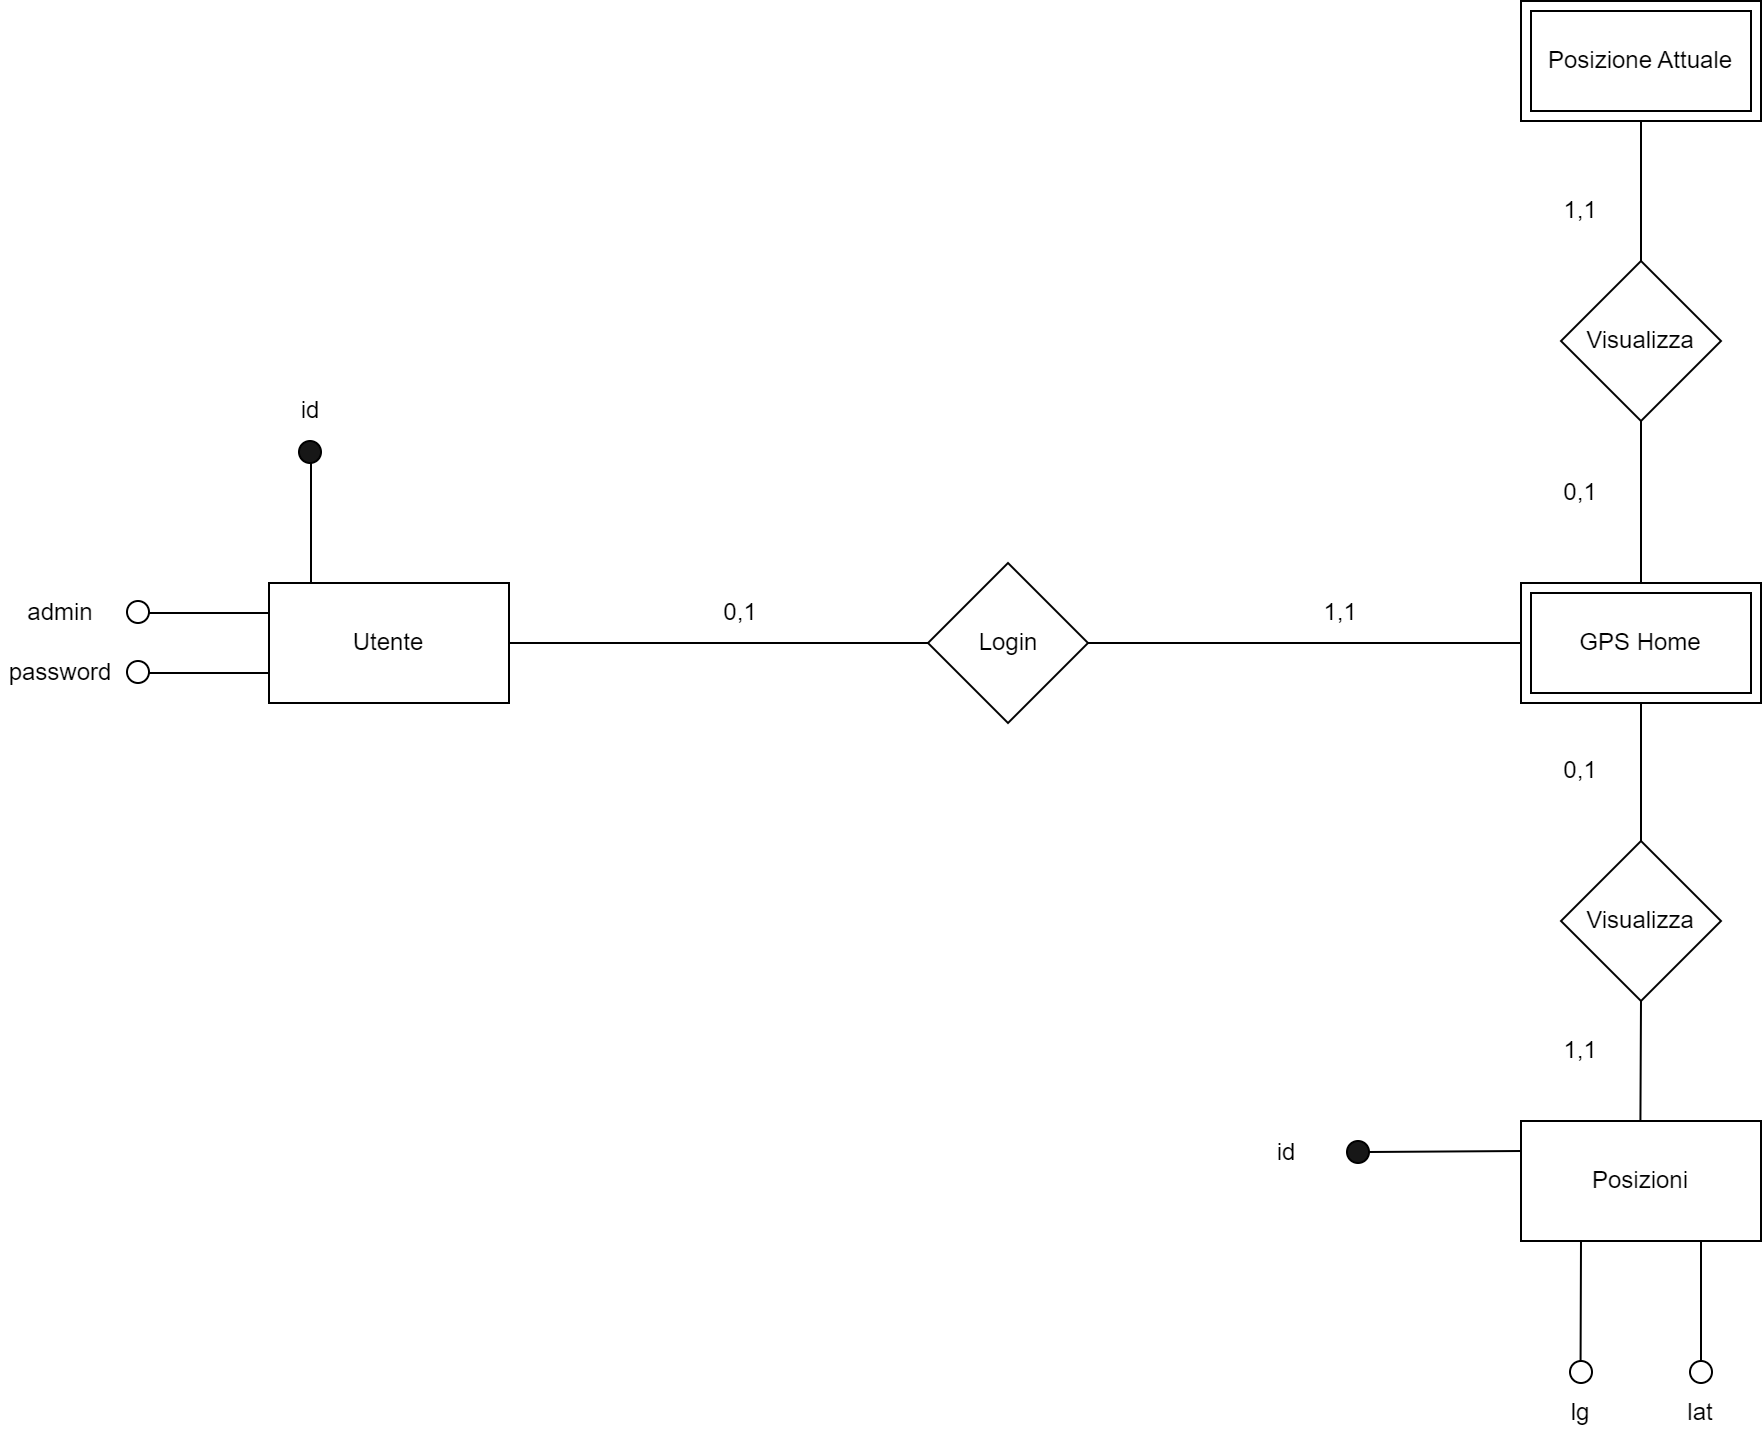

The diagram above was exported from draw.io. Its source (the exported page's mxGraphModel, read from the mxfile embedded in the PNG):
<mxGraphModel dx="1295" dy="1927" grid="1" gridSize="10" guides="1" tooltips="1" connect="1" arrows="1" fold="1" page="1" pageScale="1" pageWidth="827" pageHeight="1169" math="0" shadow="0">
  <root>
    <mxCell id="0" />
    <mxCell id="1" parent="0" />
    <mxCell id="kSCZr5z-TJ9Q9wVV0tbq-2" value="Utente" style="rounded=0;whiteSpace=wrap;html=1;fontFamily=Helvetica;" parent="1" vertex="1">
      <mxGeometry x="204" y="271" width="120" height="60" as="geometry" />
    </mxCell>
    <mxCell id="kSCZr5z-TJ9Q9wVV0tbq-3" value="" style="line;strokeWidth=1;rotatable=0;dashed=0;labelPosition=right;align=left;verticalAlign=middle;spacingTop=0;spacingLeft=6;points=[];portConstraint=eastwest;" parent="1" vertex="1">
      <mxGeometry x="144" y="281" width="60" height="10" as="geometry" />
    </mxCell>
    <mxCell id="kSCZr5z-TJ9Q9wVV0tbq-4" value="" style="ellipse;whiteSpace=wrap;html=1;aspect=fixed;" parent="1" vertex="1">
      <mxGeometry x="133" y="280" width="11" height="11" as="geometry" />
    </mxCell>
    <mxCell id="kSCZr5z-TJ9Q9wVV0tbq-5" value="" style="line;strokeWidth=1;rotatable=0;dashed=0;labelPosition=right;align=left;verticalAlign=middle;spacingTop=0;spacingLeft=6;points=[];portConstraint=eastwest;" parent="1" vertex="1">
      <mxGeometry x="144" y="311" width="60" height="10" as="geometry" />
    </mxCell>
    <mxCell id="kSCZr5z-TJ9Q9wVV0tbq-6" value="" style="ellipse;whiteSpace=wrap;html=1;aspect=fixed;" parent="1" vertex="1">
      <mxGeometry x="133" y="310" width="11" height="11" as="geometry" />
    </mxCell>
    <mxCell id="kSCZr5z-TJ9Q9wVV0tbq-9" value="" style="line;strokeWidth=1;rotatable=0;dashed=0;labelPosition=right;align=left;verticalAlign=middle;spacingTop=0;spacingLeft=6;points=[];portConstraint=eastwest;flipV=1;direction=south;" parent="1" vertex="1">
      <mxGeometry x="220" y="211" width="10" height="60" as="geometry" />
    </mxCell>
    <mxCell id="kSCZr5z-TJ9Q9wVV0tbq-10" value="" style="ellipse;whiteSpace=wrap;html=1;aspect=fixed;flipV=1;direction=south;labelBackgroundColor=none;fillColor=#171717;" parent="1" vertex="1">
      <mxGeometry x="219" y="200" width="11" height="11" as="geometry" />
    </mxCell>
    <mxCell id="kSCZr5z-TJ9Q9wVV0tbq-11" value="admin" style="text;html=1;align=center;verticalAlign=middle;whiteSpace=wrap;rounded=0;" parent="1" vertex="1">
      <mxGeometry x="70" y="271" width="60" height="30" as="geometry" />
    </mxCell>
    <mxCell id="kSCZr5z-TJ9Q9wVV0tbq-12" value="password" style="text;html=1;align=center;verticalAlign=middle;whiteSpace=wrap;rounded=0;" parent="1" vertex="1">
      <mxGeometry x="70" y="301" width="60" height="30" as="geometry" />
    </mxCell>
    <mxCell id="kSCZr5z-TJ9Q9wVV0tbq-13" value="id" style="text;html=1;align=center;verticalAlign=middle;whiteSpace=wrap;rounded=0;" parent="1" vertex="1">
      <mxGeometry x="195" y="170" width="60" height="30" as="geometry" />
    </mxCell>
    <mxCell id="kSCZr5z-TJ9Q9wVV0tbq-15" value="0,1" style="text;html=1;align=center;verticalAlign=middle;whiteSpace=wrap;rounded=0;" parent="1" vertex="1">
      <mxGeometry x="410" y="271" width="60" height="30" as="geometry" />
    </mxCell>
    <mxCell id="kSCZr5z-TJ9Q9wVV0tbq-16" value="Login" style="rhombus;whiteSpace=wrap;html=1;" parent="1" vertex="1">
      <mxGeometry x="533.5" y="261" width="80" height="80" as="geometry" />
    </mxCell>
    <mxCell id="kSCZr5z-TJ9Q9wVV0tbq-22" value="" style="endArrow=none;html=1;rounded=0;entryX=0;entryY=0.5;entryDx=0;entryDy=0;" parent="1" target="kSCZr5z-TJ9Q9wVV0tbq-16" edge="1">
      <mxGeometry relative="1" as="geometry">
        <mxPoint x="324" y="301" as="sourcePoint" />
        <mxPoint x="484" y="301" as="targetPoint" />
      </mxGeometry>
    </mxCell>
    <mxCell id="kSCZr5z-TJ9Q9wVV0tbq-23" value="GPS Home" style="shape=ext;margin=3;double=1;whiteSpace=wrap;html=1;align=center;" parent="1" vertex="1">
      <mxGeometry x="830" y="271" width="120" height="60" as="geometry" />
    </mxCell>
    <mxCell id="kSCZr5z-TJ9Q9wVV0tbq-24" value="" style="endArrow=none;html=1;rounded=0;entryX=0;entryY=0.5;entryDx=0;entryDy=0;" parent="1" target="kSCZr5z-TJ9Q9wVV0tbq-23" edge="1">
      <mxGeometry relative="1" as="geometry">
        <mxPoint x="613.5" y="301" as="sourcePoint" />
        <mxPoint x="823.5" y="301" as="targetPoint" />
      </mxGeometry>
    </mxCell>
    <mxCell id="kSCZr5z-TJ9Q9wVV0tbq-25" value="1,1" style="text;html=1;align=center;verticalAlign=middle;whiteSpace=wrap;rounded=0;" parent="1" vertex="1">
      <mxGeometry x="710" y="270.5" width="60" height="30" as="geometry" />
    </mxCell>
    <mxCell id="kSCZr5z-TJ9Q9wVV0tbq-27" value="Visualizza" style="rhombus;whiteSpace=wrap;html=1;" parent="1" vertex="1">
      <mxGeometry x="850" y="400" width="80" height="80" as="geometry" />
    </mxCell>
    <mxCell id="kSCZr5z-TJ9Q9wVV0tbq-28" value="" style="endArrow=none;html=1;rounded=0;entryX=0.5;entryY=1;entryDx=0;entryDy=0;exitX=0.5;exitY=0;exitDx=0;exitDy=0;" parent="1" source="kSCZr5z-TJ9Q9wVV0tbq-27" target="kSCZr5z-TJ9Q9wVV0tbq-23" edge="1">
      <mxGeometry relative="1" as="geometry">
        <mxPoint x="610" y="500" as="sourcePoint" />
        <mxPoint x="826.5" y="500" as="targetPoint" />
      </mxGeometry>
    </mxCell>
    <mxCell id="kSCZr5z-TJ9Q9wVV0tbq-29" value="" style="endArrow=none;html=1;rounded=0;exitX=0.5;exitY=0;exitDx=0;exitDy=0;" parent="1" edge="1">
      <mxGeometry relative="1" as="geometry">
        <mxPoint x="889.71" y="540" as="sourcePoint" />
        <mxPoint x="890" y="480" as="targetPoint" />
      </mxGeometry>
    </mxCell>
    <mxCell id="kSCZr5z-TJ9Q9wVV0tbq-30" value="0,1" style="text;html=1;align=center;verticalAlign=middle;whiteSpace=wrap;rounded=0;fontFamily=Helvetica;fontSize=12;fontColor=default;" parent="1" vertex="1">
      <mxGeometry x="830" y="350" width="60" height="30" as="geometry" />
    </mxCell>
    <mxCell id="kSCZr5z-TJ9Q9wVV0tbq-31" value="1,1" style="text;html=1;align=center;verticalAlign=middle;whiteSpace=wrap;rounded=0;" parent="1" vertex="1">
      <mxGeometry x="830" y="490" width="60" height="30" as="geometry" />
    </mxCell>
    <mxCell id="kSCZr5z-TJ9Q9wVV0tbq-33" value="Visualizza" style="rhombus;whiteSpace=wrap;html=1;" parent="1" vertex="1">
      <mxGeometry x="850" y="110" width="80" height="80" as="geometry" />
    </mxCell>
    <mxCell id="kSCZr5z-TJ9Q9wVV0tbq-34" value="" style="endArrow=none;html=1;rounded=0;exitX=0.5;exitY=0;exitDx=0;exitDy=0;" parent="1" source="kSCZr5z-TJ9Q9wVV0tbq-23" edge="1">
      <mxGeometry relative="1" as="geometry">
        <mxPoint x="890" y="259" as="sourcePoint" />
        <mxPoint x="890" y="190" as="targetPoint" />
      </mxGeometry>
    </mxCell>
    <mxCell id="kSCZr5z-TJ9Q9wVV0tbq-36" value="Posizione Attuale" style="shape=ext;margin=3;double=1;whiteSpace=wrap;html=1;align=center;" parent="1" vertex="1">
      <mxGeometry x="830" y="-20" width="120" height="60" as="geometry" />
    </mxCell>
    <mxCell id="kSCZr5z-TJ9Q9wVV0tbq-37" value="" style="endArrow=none;html=1;rounded=0;exitX=0.5;exitY=0;exitDx=0;exitDy=0;" parent="1" edge="1">
      <mxGeometry relative="1" as="geometry">
        <mxPoint x="890" y="110" as="sourcePoint" />
        <mxPoint x="890" y="40" as="targetPoint" />
      </mxGeometry>
    </mxCell>
    <mxCell id="RSxexjtRmVl-xZcPyvN2-1" value="0,1" style="text;html=1;align=center;verticalAlign=middle;whiteSpace=wrap;rounded=0;fontFamily=Helvetica;fontSize=12;fontColor=default;" parent="1" vertex="1">
      <mxGeometry x="830" y="211" width="60" height="30" as="geometry" />
    </mxCell>
    <mxCell id="RSxexjtRmVl-xZcPyvN2-2" value="1,1" style="text;html=1;align=center;verticalAlign=middle;whiteSpace=wrap;rounded=0;" parent="1" vertex="1">
      <mxGeometry x="830" y="70" width="60" height="30" as="geometry" />
    </mxCell>
    <mxCell id="XJ43lPYV3epzVSGQccQa-1" value="Posizioni" style="rounded=0;whiteSpace=wrap;html=1;fontFamily=Helvetica;" vertex="1" parent="1">
      <mxGeometry x="830" y="540" width="120" height="60" as="geometry" />
    </mxCell>
    <mxCell id="XJ43lPYV3epzVSGQccQa-2" value="" style="ellipse;whiteSpace=wrap;html=1;aspect=fixed;flipV=1;direction=south;labelBackgroundColor=none;fillColor=#171717;" vertex="1" parent="1">
      <mxGeometry x="743" y="550" width="11" height="11" as="geometry" />
    </mxCell>
    <mxCell id="XJ43lPYV3epzVSGQccQa-3" value="" style="endArrow=none;html=1;rounded=0;fontFamily=Helvetica;fontSize=12;fontColor=default;entryX=0.5;entryY=0;entryDx=0;entryDy=0;exitX=0;exitY=0.25;exitDx=0;exitDy=0;" edge="1" parent="1" source="XJ43lPYV3epzVSGQccQa-1" target="XJ43lPYV3epzVSGQccQa-2">
      <mxGeometry width="50" height="50" relative="1" as="geometry">
        <mxPoint x="787.5" y="590" as="sourcePoint" />
        <mxPoint x="837.5" y="540" as="targetPoint" />
      </mxGeometry>
    </mxCell>
    <mxCell id="XJ43lPYV3epzVSGQccQa-4" value="" style="ellipse;whiteSpace=wrap;html=1;aspect=fixed;" vertex="1" parent="1">
      <mxGeometry x="914.5" y="660" width="11" height="11" as="geometry" />
    </mxCell>
    <mxCell id="XJ43lPYV3epzVSGQccQa-5" value="" style="endArrow=none;html=1;rounded=0;fontFamily=Helvetica;fontSize=12;fontColor=default;entryX=0.5;entryY=0;entryDx=0;entryDy=0;exitX=0.75;exitY=1;exitDx=0;exitDy=0;" edge="1" parent="1" source="XJ43lPYV3epzVSGQccQa-1" target="XJ43lPYV3epzVSGQccQa-4">
      <mxGeometry width="50" height="50" relative="1" as="geometry">
        <mxPoint x="787.5" y="630" as="sourcePoint" />
        <mxPoint x="837.5" y="580" as="targetPoint" />
      </mxGeometry>
    </mxCell>
    <mxCell id="XJ43lPYV3epzVSGQccQa-6" value="id" style="text;html=1;align=center;verticalAlign=middle;whiteSpace=wrap;rounded=0;fontFamily=Helvetica;fontSize=12;fontColor=default;" vertex="1" parent="1">
      <mxGeometry x="683" y="540.5" width="60" height="30" as="geometry" />
    </mxCell>
    <mxCell id="XJ43lPYV3epzVSGQccQa-7" value="lat" style="text;html=1;align=center;verticalAlign=middle;whiteSpace=wrap;rounded=0;fontFamily=Helvetica;fontSize=12;fontColor=default;" vertex="1" parent="1">
      <mxGeometry x="890" y="671" width="60" height="30" as="geometry" />
    </mxCell>
    <mxCell id="XJ43lPYV3epzVSGQccQa-8" value="" style="endArrow=none;html=1;rounded=0;fontFamily=Helvetica;fontSize=12;fontColor=default;exitX=0.25;exitY=1;exitDx=0;exitDy=0;" edge="1" parent="1" source="XJ43lPYV3epzVSGQccQa-9">
      <mxGeometry width="50" height="50" relative="1" as="geometry">
        <mxPoint x="770" y="650" as="sourcePoint" />
        <mxPoint x="860" y="660" as="targetPoint" />
      </mxGeometry>
    </mxCell>
    <mxCell id="XJ43lPYV3epzVSGQccQa-10" value="" style="endArrow=none;html=1;rounded=0;fontFamily=Helvetica;fontSize=12;fontColor=default;exitX=0.25;exitY=1;exitDx=0;exitDy=0;" edge="1" parent="1" source="XJ43lPYV3epzVSGQccQa-1" target="XJ43lPYV3epzVSGQccQa-9">
      <mxGeometry width="50" height="50" relative="1" as="geometry">
        <mxPoint x="860" y="600" as="sourcePoint" />
        <mxPoint x="860" y="660" as="targetPoint" />
      </mxGeometry>
    </mxCell>
    <mxCell id="XJ43lPYV3epzVSGQccQa-9" value="" style="ellipse;whiteSpace=wrap;html=1;aspect=fixed;" vertex="1" parent="1">
      <mxGeometry x="854.5" y="660" width="11" height="11" as="geometry" />
    </mxCell>
    <mxCell id="XJ43lPYV3epzVSGQccQa-11" value="lg" style="text;html=1;align=center;verticalAlign=middle;whiteSpace=wrap;rounded=0;fontFamily=Helvetica;fontSize=12;fontColor=default;" vertex="1" parent="1">
      <mxGeometry x="830" y="671" width="60" height="30" as="geometry" />
    </mxCell>
  </root>
</mxGraphModel>